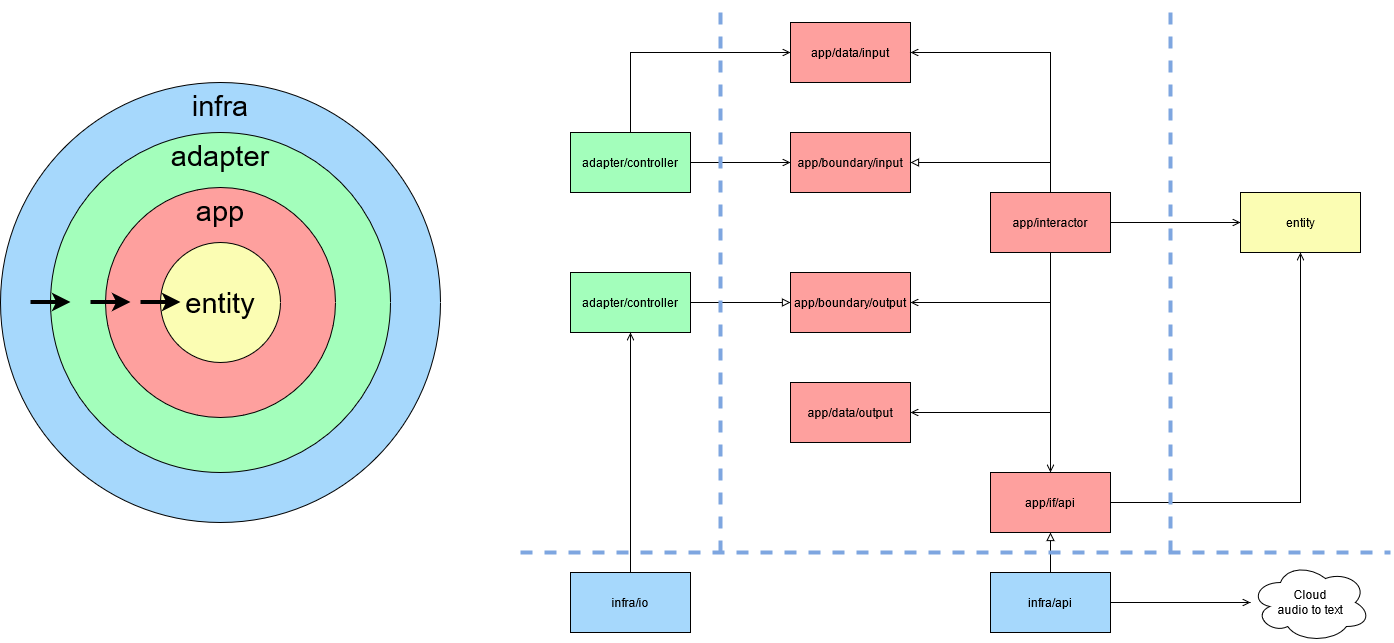

The diagram above was exported from draw.io. Its source (the exported page's mxGraphModel, read from the mxfile embedded in the PNG):
<mxGraphModel dx="2053" dy="712" grid="1" gridSize="10" guides="1" tooltips="1" connect="1" arrows="1" fold="1" page="1" pageScale="1" pageWidth="827" pageHeight="1169" math="0" shadow="0">
  <root>
    <mxCell id="0" />
    <mxCell id="1" parent="0" />
    <mxCell id="1RY815RgbtG7R4yTUhw_-33" value="infra" style="ellipse;whiteSpace=wrap;html=1;aspect=fixed;verticalAlign=top;fillColor=#a6d8fc;fontSize=29;" vertex="1" parent="1">
      <mxGeometry x="-460" y="220" width="440" height="440" as="geometry" />
    </mxCell>
    <mxCell id="1RY815RgbtG7R4yTUhw_-32" value="adapter" style="ellipse;whiteSpace=wrap;html=1;aspect=fixed;verticalAlign=top;fillColor=#a3febb;fontSize=29;" vertex="1" parent="1">
      <mxGeometry x="-410" y="270" width="340" height="340" as="geometry" />
    </mxCell>
    <mxCell id="1RY815RgbtG7R4yTUhw_-31" value="app" style="ellipse;whiteSpace=wrap;html=1;aspect=fixed;verticalAlign=top;fillColor=#fea09e;fontSize=29;" vertex="1" parent="1">
      <mxGeometry x="-355" y="325" width="230" height="230" as="geometry" />
    </mxCell>
    <mxCell id="1RY815RgbtG7R4yTUhw_-13" style="edgeStyle=orthogonalEdgeStyle;rounded=0;orthogonalLoop=1;jettySize=auto;html=1;entryX=0;entryY=0.5;entryDx=0;entryDy=0;endArrow=open;endFill=0;" edge="1" parent="1" source="1RY815RgbtG7R4yTUhw_-1" target="1RY815RgbtG7R4yTUhw_-3">
      <mxGeometry relative="1" as="geometry">
        <Array as="points">
          <mxPoint x="170" y="190" />
        </Array>
      </mxGeometry>
    </mxCell>
    <mxCell id="1RY815RgbtG7R4yTUhw_-14" style="edgeStyle=orthogonalEdgeStyle;rounded=0;orthogonalLoop=1;jettySize=auto;html=1;endArrow=open;endFill=0;" edge="1" parent="1" source="1RY815RgbtG7R4yTUhw_-1" target="1RY815RgbtG7R4yTUhw_-4">
      <mxGeometry relative="1" as="geometry" />
    </mxCell>
    <mxCell id="1RY815RgbtG7R4yTUhw_-1" value="adapter/controller" style="rounded=0;whiteSpace=wrap;html=1;fillColor=#A3FEBB;" vertex="1" parent="1">
      <mxGeometry x="110" y="270" width="120" height="60" as="geometry" />
    </mxCell>
    <mxCell id="1RY815RgbtG7R4yTUhw_-22" style="edgeStyle=orthogonalEdgeStyle;rounded=0;orthogonalLoop=1;jettySize=auto;html=1;endArrow=block;endFill=0;" edge="1" parent="1" source="1RY815RgbtG7R4yTUhw_-2" target="1RY815RgbtG7R4yTUhw_-9">
      <mxGeometry relative="1" as="geometry" />
    </mxCell>
    <mxCell id="1RY815RgbtG7R4yTUhw_-2" value="adapter/controller" style="rounded=0;whiteSpace=wrap;html=1;fillColor=#A3FEBB;" vertex="1" parent="1">
      <mxGeometry x="110" y="410" width="120" height="60" as="geometry" />
    </mxCell>
    <mxCell id="1RY815RgbtG7R4yTUhw_-3" value="app/data/input" style="rounded=0;whiteSpace=wrap;html=1;fillColor=#FEA09E;" vertex="1" parent="1">
      <mxGeometry x="330" y="160" width="120" height="60" as="geometry" />
    </mxCell>
    <mxCell id="1RY815RgbtG7R4yTUhw_-4" value="app/boundary/input" style="rounded=0;whiteSpace=wrap;html=1;fillColor=#FEA09E;" vertex="1" parent="1">
      <mxGeometry x="330" y="270" width="120" height="60" as="geometry" />
    </mxCell>
    <mxCell id="1RY815RgbtG7R4yTUhw_-15" style="edgeStyle=orthogonalEdgeStyle;rounded=0;orthogonalLoop=1;jettySize=auto;html=1;endArrow=open;endFill=0;" edge="1" parent="1" source="1RY815RgbtG7R4yTUhw_-5" target="1RY815RgbtG7R4yTUhw_-9">
      <mxGeometry relative="1" as="geometry">
        <Array as="points">
          <mxPoint x="590" y="440" />
        </Array>
      </mxGeometry>
    </mxCell>
    <mxCell id="1RY815RgbtG7R4yTUhw_-16" style="edgeStyle=orthogonalEdgeStyle;rounded=0;orthogonalLoop=1;jettySize=auto;html=1;endArrow=open;endFill=0;" edge="1" parent="1" source="1RY815RgbtG7R4yTUhw_-5" target="1RY815RgbtG7R4yTUhw_-8">
      <mxGeometry relative="1" as="geometry" />
    </mxCell>
    <mxCell id="1RY815RgbtG7R4yTUhw_-17" style="edgeStyle=orthogonalEdgeStyle;rounded=0;orthogonalLoop=1;jettySize=auto;html=1;endArrow=open;endFill=0;" edge="1" parent="1" source="1RY815RgbtG7R4yTUhw_-5" target="1RY815RgbtG7R4yTUhw_-10">
      <mxGeometry relative="1" as="geometry">
        <Array as="points">
          <mxPoint x="590" y="550" />
        </Array>
      </mxGeometry>
    </mxCell>
    <mxCell id="1RY815RgbtG7R4yTUhw_-18" style="edgeStyle=orthogonalEdgeStyle;rounded=0;orthogonalLoop=1;jettySize=auto;html=1;endArrow=open;endFill=0;" edge="1" parent="1" source="1RY815RgbtG7R4yTUhw_-5" target="1RY815RgbtG7R4yTUhw_-6">
      <mxGeometry relative="1" as="geometry" />
    </mxCell>
    <mxCell id="1RY815RgbtG7R4yTUhw_-20" style="edgeStyle=orthogonalEdgeStyle;rounded=0;orthogonalLoop=1;jettySize=auto;html=1;endArrow=open;endFill=0;" edge="1" parent="1" source="1RY815RgbtG7R4yTUhw_-5" target="1RY815RgbtG7R4yTUhw_-3">
      <mxGeometry relative="1" as="geometry">
        <Array as="points">
          <mxPoint x="590" y="190" />
        </Array>
      </mxGeometry>
    </mxCell>
    <mxCell id="1RY815RgbtG7R4yTUhw_-21" style="edgeStyle=orthogonalEdgeStyle;rounded=0;orthogonalLoop=1;jettySize=auto;html=1;endArrow=block;endFill=0;" edge="1" parent="1" source="1RY815RgbtG7R4yTUhw_-5" target="1RY815RgbtG7R4yTUhw_-4">
      <mxGeometry relative="1" as="geometry">
        <Array as="points">
          <mxPoint x="590" y="300" />
        </Array>
      </mxGeometry>
    </mxCell>
    <mxCell id="1RY815RgbtG7R4yTUhw_-5" value="app/interactor" style="rounded=0;whiteSpace=wrap;html=1;fillColor=#FEA09E;" vertex="1" parent="1">
      <mxGeometry x="530" y="330" width="120" height="60" as="geometry" />
    </mxCell>
    <mxCell id="1RY815RgbtG7R4yTUhw_-6" value="entity" style="rounded=0;whiteSpace=wrap;html=1;fillColor=#FBFDB3;" vertex="1" parent="1">
      <mxGeometry x="780" y="330" width="120" height="60" as="geometry" />
    </mxCell>
    <mxCell id="1RY815RgbtG7R4yTUhw_-23" style="edgeStyle=orthogonalEdgeStyle;rounded=0;orthogonalLoop=1;jettySize=auto;html=1;endArrow=block;endFill=0;" edge="1" parent="1" source="1RY815RgbtG7R4yTUhw_-7" target="1RY815RgbtG7R4yTUhw_-8">
      <mxGeometry relative="1" as="geometry" />
    </mxCell>
    <mxCell id="1RY815RgbtG7R4yTUhw_-25" style="edgeStyle=orthogonalEdgeStyle;rounded=0;orthogonalLoop=1;jettySize=auto;html=1;endArrow=open;endFill=0;" edge="1" parent="1" source="1RY815RgbtG7R4yTUhw_-7" target="1RY815RgbtG7R4yTUhw_-24">
      <mxGeometry relative="1" as="geometry" />
    </mxCell>
    <mxCell id="1RY815RgbtG7R4yTUhw_-7" value="infra/api" style="rounded=0;whiteSpace=wrap;html=1;fillColor=#A6D8FC;" vertex="1" parent="1">
      <mxGeometry x="530" y="710" width="120" height="60" as="geometry" />
    </mxCell>
    <mxCell id="1RY815RgbtG7R4yTUhw_-19" style="edgeStyle=orthogonalEdgeStyle;rounded=0;orthogonalLoop=1;jettySize=auto;html=1;endArrow=open;endFill=0;" edge="1" parent="1" source="1RY815RgbtG7R4yTUhw_-8" target="1RY815RgbtG7R4yTUhw_-6">
      <mxGeometry relative="1" as="geometry" />
    </mxCell>
    <mxCell id="1RY815RgbtG7R4yTUhw_-8" value="app/if/api" style="rounded=0;whiteSpace=wrap;html=1;fillColor=#FEA09E;" vertex="1" parent="1">
      <mxGeometry x="530" y="610" width="120" height="60" as="geometry" />
    </mxCell>
    <mxCell id="1RY815RgbtG7R4yTUhw_-9" value="app/boundary/output" style="rounded=0;whiteSpace=wrap;html=1;fillColor=#FEA09E;" vertex="1" parent="1">
      <mxGeometry x="330" y="410" width="120" height="60" as="geometry" />
    </mxCell>
    <mxCell id="1RY815RgbtG7R4yTUhw_-10" value="app/data/output" style="rounded=0;whiteSpace=wrap;html=1;fillColor=#FEA09E;" vertex="1" parent="1">
      <mxGeometry x="330" y="520" width="120" height="60" as="geometry" />
    </mxCell>
    <mxCell id="1RY815RgbtG7R4yTUhw_-12" style="edgeStyle=orthogonalEdgeStyle;rounded=0;orthogonalLoop=1;jettySize=auto;html=1;endArrow=open;endFill=0;" edge="1" parent="1" source="1RY815RgbtG7R4yTUhw_-11" target="1RY815RgbtG7R4yTUhw_-2">
      <mxGeometry relative="1" as="geometry" />
    </mxCell>
    <mxCell id="1RY815RgbtG7R4yTUhw_-11" value="infra/io" style="rounded=0;whiteSpace=wrap;html=1;fillColor=#A6D8FC;" vertex="1" parent="1">
      <mxGeometry x="110" y="710" width="120" height="60" as="geometry" />
    </mxCell>
    <mxCell id="1RY815RgbtG7R4yTUhw_-24" value="&lt;div&gt;Cloud&lt;/div&gt;&lt;div&gt;audio to text&lt;br&gt;&lt;/div&gt;" style="ellipse;shape=cloud;whiteSpace=wrap;html=1;" vertex="1" parent="1">
      <mxGeometry x="790" y="700" width="120" height="80" as="geometry" />
    </mxCell>
    <mxCell id="1RY815RgbtG7R4yTUhw_-26" value="" style="endArrow=none;html=1;dashed=1;targetPerimeterSpacing=0;strokeWidth=4;strokeColor=#7EA6E0;" edge="1" parent="1">
      <mxGeometry width="50" height="50" relative="1" as="geometry">
        <mxPoint x="260" y="690" as="sourcePoint" />
        <mxPoint x="260" y="140" as="targetPoint" />
      </mxGeometry>
    </mxCell>
    <mxCell id="1RY815RgbtG7R4yTUhw_-27" value="" style="endArrow=none;html=1;dashed=1;targetPerimeterSpacing=0;strokeWidth=4;strokeColor=#7EA6E0;" edge="1" parent="1">
      <mxGeometry width="50" height="50" relative="1" as="geometry">
        <mxPoint x="60" y="690" as="sourcePoint" />
        <mxPoint x="930" y="690" as="targetPoint" />
      </mxGeometry>
    </mxCell>
    <mxCell id="1RY815RgbtG7R4yTUhw_-29" value="" style="endArrow=none;html=1;dashed=1;targetPerimeterSpacing=0;strokeWidth=4;strokeColor=#7EA6E0;" edge="1" parent="1">
      <mxGeometry width="50" height="50" relative="1" as="geometry">
        <mxPoint x="710" y="690" as="sourcePoint" />
        <mxPoint x="710" y="140" as="targetPoint" />
      </mxGeometry>
    </mxCell>
    <mxCell id="1RY815RgbtG7R4yTUhw_-30" value="entity" style="ellipse;whiteSpace=wrap;html=1;aspect=fixed;fillColor=#fbfdb3;fontSize=29;" vertex="1" parent="1">
      <mxGeometry x="-300" y="380" width="120" height="120" as="geometry" />
    </mxCell>
    <mxCell id="1RY815RgbtG7R4yTUhw_-36" value="" style="endArrow=classic;html=1;fontSize=29;fontColor=#000000;targetPerimeterSpacing=0;strokeWidth=4;" edge="1" parent="1">
      <mxGeometry width="50" height="50" relative="1" as="geometry">
        <mxPoint x="-370" y="439.5" as="sourcePoint" />
        <mxPoint x="-330" y="439.5" as="targetPoint" />
      </mxGeometry>
    </mxCell>
    <mxCell id="1RY815RgbtG7R4yTUhw_-37" value="" style="endArrow=classic;html=1;fontSize=29;fontColor=#000000;targetPerimeterSpacing=0;strokeWidth=4;" edge="1" parent="1">
      <mxGeometry width="50" height="50" relative="1" as="geometry">
        <mxPoint x="-320" y="439.5" as="sourcePoint" />
        <mxPoint x="-280" y="439.5" as="targetPoint" />
      </mxGeometry>
    </mxCell>
    <mxCell id="1RY815RgbtG7R4yTUhw_-38" value="" style="endArrow=classic;html=1;fontSize=29;fontColor=#000000;targetPerimeterSpacing=0;strokeWidth=4;" edge="1" parent="1">
      <mxGeometry width="50" height="50" relative="1" as="geometry">
        <mxPoint x="-430" y="439.5" as="sourcePoint" />
        <mxPoint x="-390" y="439.5" as="targetPoint" />
      </mxGeometry>
    </mxCell>
  </root>
</mxGraphModel>